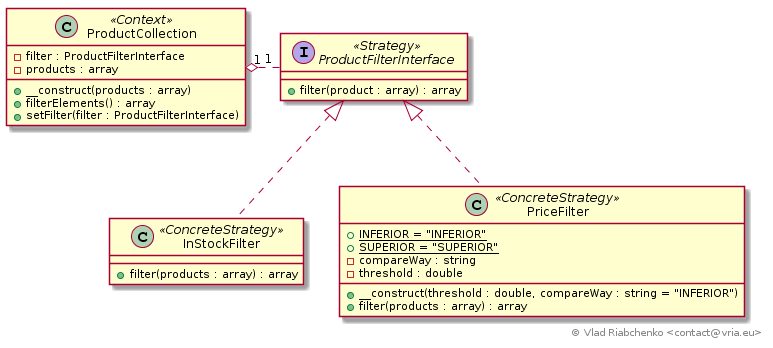

The diagram above was rendered by PlantUML. Its source (embedded in the PNG):
@startuml
class ProductCollection << Context >> {
    -filter : ProductFilterInterface
    -products : array
    +__construct(products : array)
	+filterElements() : array
    +setFilter(filter : ProductFilterInterface)
}

interface ProductFilterInterface << Strategy >> {
    +filter(product : array) : array
}

class InStockFilter << ConcreteStrategy >> {
    +filter(products : array) : array
}

class PriceFilter << ConcreteStrategy >> {
    +{static}INFERIOR = "INFERIOR"
    +{static}SUPERIOR = "SUPERIOR"
    -compareWay : string
    -threshold : double
	+__construct(threshold : double, compareWay : string = "INFERIOR")
    +filter(products : array) : array
}

InStockFilter .up.|> ProductFilterInterface
PriceFilter .up.|> ProductFilterInterface
ProductCollection "1" o.right. "1" ProductFilterInterface

right footer © Vlad Riabchenko <contact@vria.eu>
@enduml